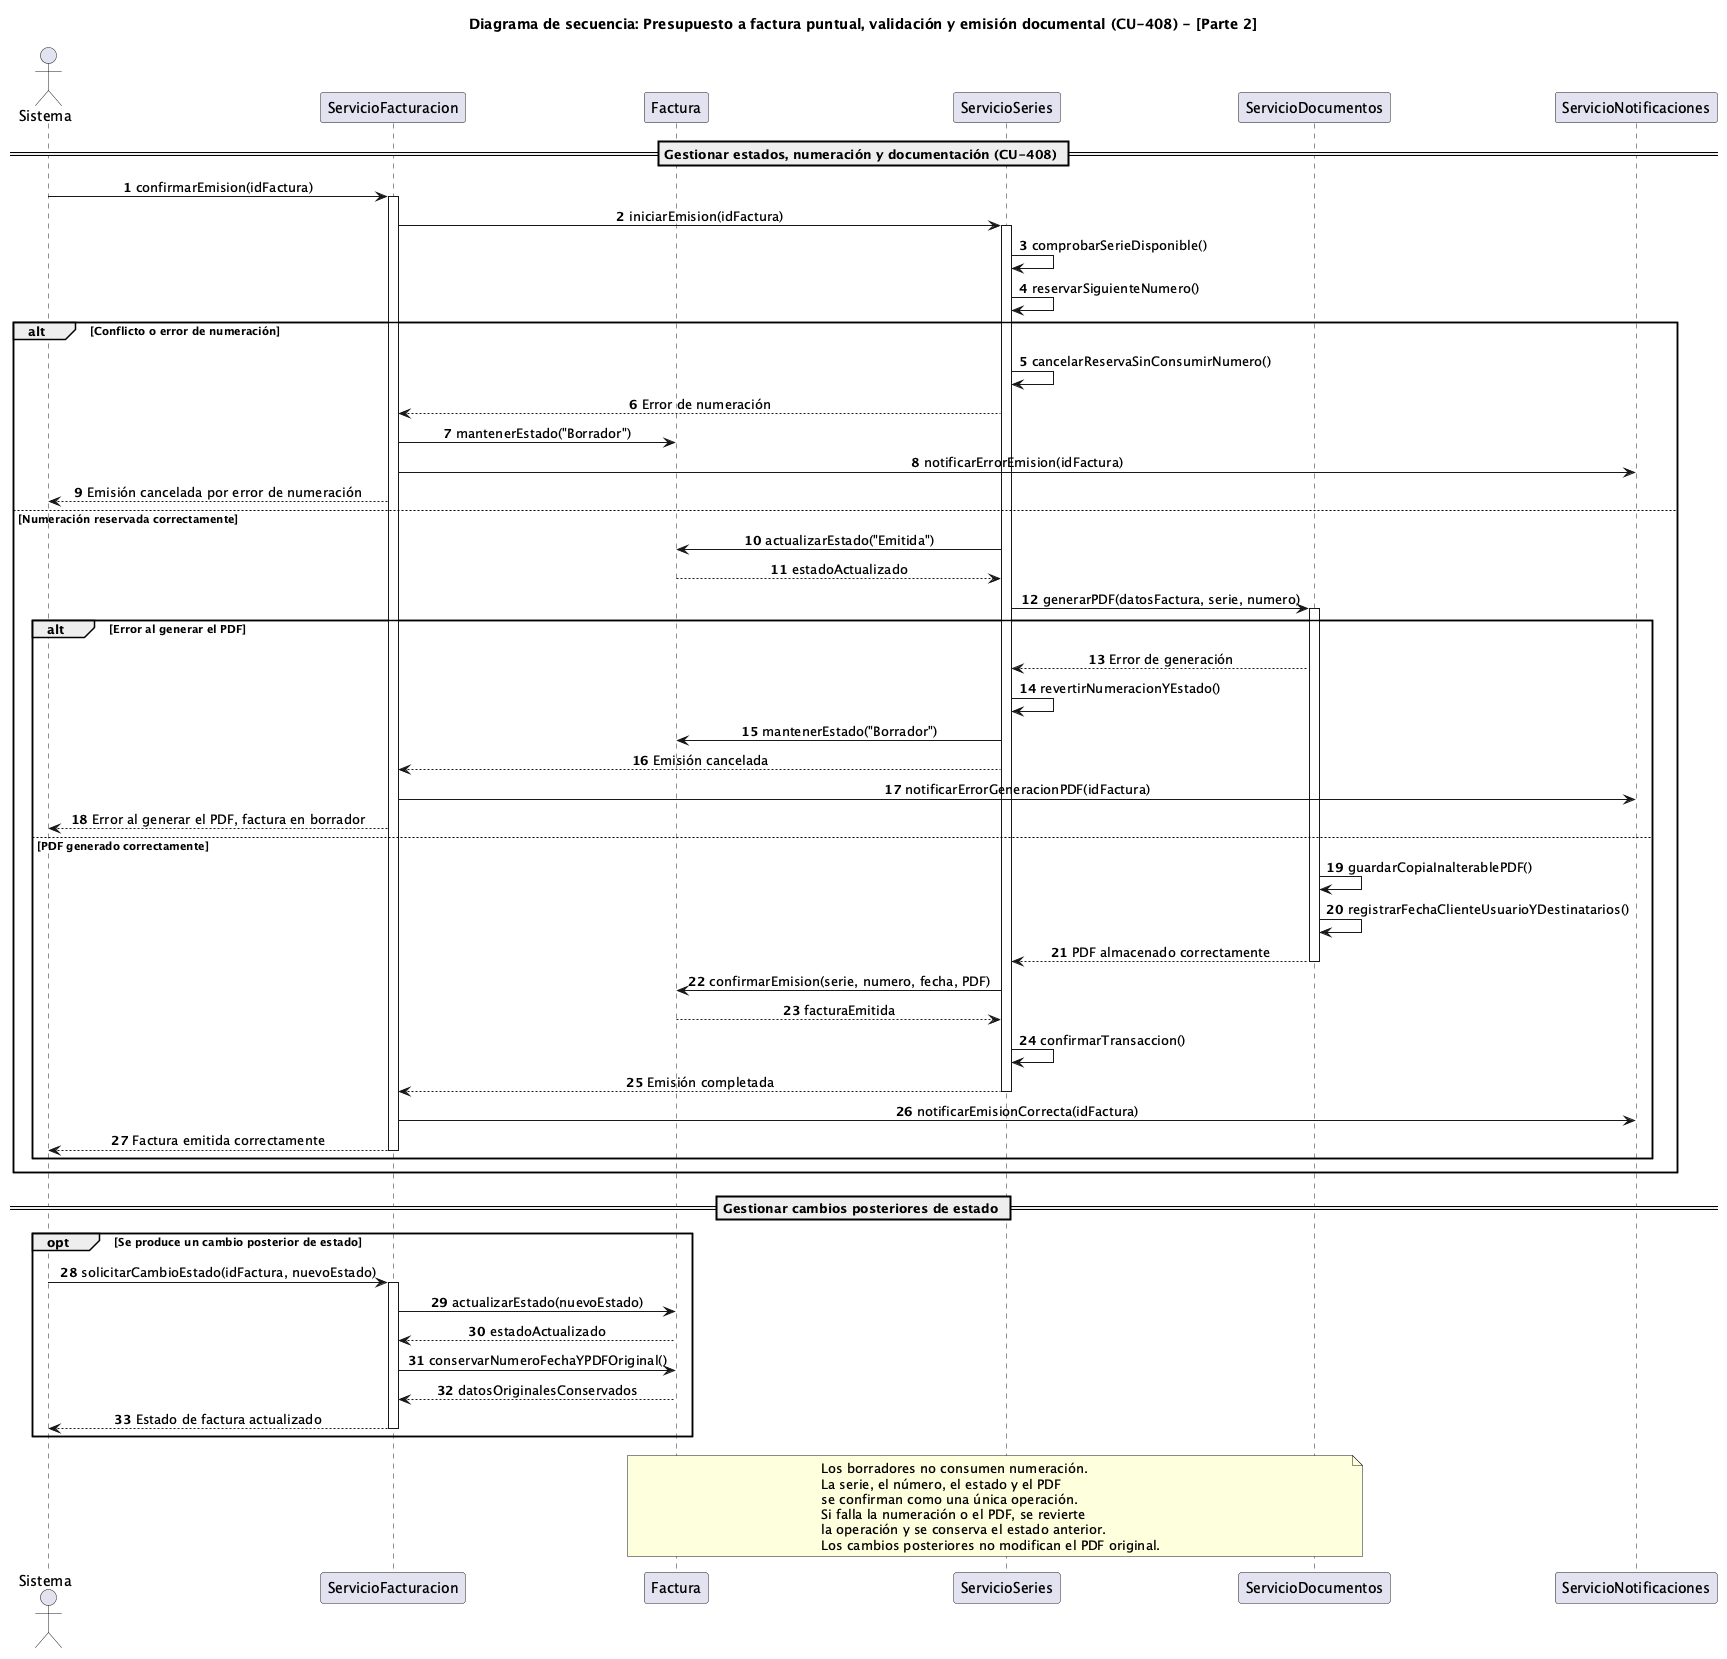

The diagram above was rendered by PlantUML. Its source (embedded in the PNG):
@startuml Secuencia_Facturación_Puntual
title Diagrama de secuencia: Presupuesto a factura puntual, validación y emisión documental (CU-408) - [Parte 2]

autonumber
skinparam shadowing false
skinparam sequenceMessageAlign center

actor Sistema as Sys

participant ServicioFacturacion as SF
participant Factura as F
participant ServicioSeries as SS
participant ServicioDocumentos as SD
participant ServicioNotificaciones as SN

== Gestionar estados, numeración y documentación (CU-408) ==

Sys -> SF : confirmarEmision(idFactura)
activate SF

SF -> SS : iniciarEmision(idFactura)
activate SS

SS -> SS : comprobarSerieDisponible()
SS -> SS : reservarSiguienteNumero()

alt Conflicto o error de numeración
    SS -> SS : cancelarReservaSinConsumirNumero()
    SS --> SF : Error de numeración
    SF -> F : mantenerEstado("Borrador")
    SF -> SN : notificarErrorEmision(idFactura)
    SF --> Sys : Emisión cancelada por error de numeración

else Numeración reservada correctamente
    SS -> F : actualizarEstado("Emitida")
    F --> SS : estadoActualizado

    SS -> SD : generarPDF(datosFactura, serie, numero)
    activate SD

    alt Error al generar el PDF
     SD --> SS : Error de generación
     SS -> SS : revertirNumeracionYEstado()
     SS -> F : mantenerEstado("Borrador")
     SS --> SF : Emisión cancelada
     SF -> SN : notificarErrorGeneracionPDF(idFactura)
     SF --> Sys : Error al generar el PDF, factura en borrador

    else PDF generado correctamente
     SD -> SD : guardarCopiaInalterablePDF()
     SD -> SD : registrarFechaClienteUsuarioYDestinatarios()
     SD --> SS : PDF almacenado correctamente
     deactivate SD

     SS -> F : confirmarEmision(serie, numero, fecha, PDF)
     F --> SS : facturaEmitida
     SS -> SS : confirmarTransaccion()
     SS --> SF : Emisión completada
     deactivate SS
     SF -> SN : notificarEmisionCorrecta(idFactura)
     SF --> Sys : Factura emitida correctamente
     deactivate SF
    end
end


== Gestionar cambios posteriores de estado ==

opt Se produce un cambio posterior de estado
    Sys -> SF : solicitarCambioEstado(idFactura, nuevoEstado)
    activate SF

    SF -> F : actualizarEstado(nuevoEstado)
    F --> SF : estadoActualizado
    SF -> F : conservarNumeroFechaYPDFOriginal()
    F --> SF : datosOriginalesConservados
    SF --> Sys : Estado de factura actualizado

    deactivate SF
end

note over F,SD
    Los borradores no consumen numeración.
    La serie, el número, el estado y el PDF
    se confirman como una única operación.
    Si falla la numeración o el PDF, se revierte
    la operación y se conserva el estado anterior.
    Los cambios posteriores no modifican el PDF original.
end note

@enduml